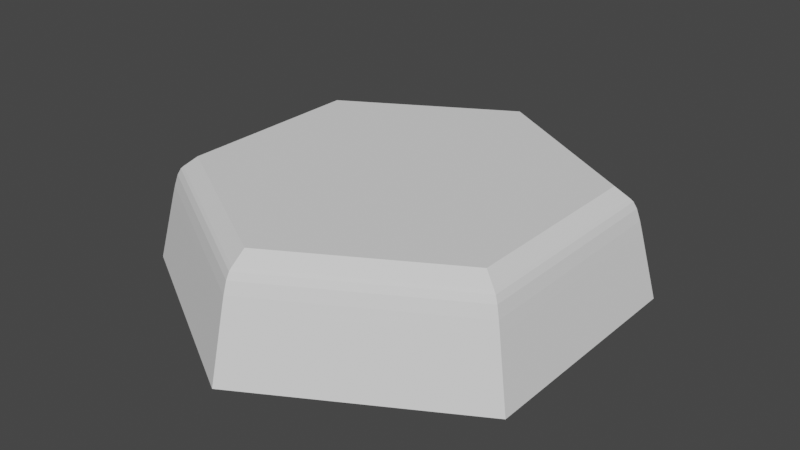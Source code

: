 # Source: hexkey.blend  (saved by Blender 2.83.19; exported with 4.5.12 LTS)
import bpy
from mathutils import Matrix  # noqa: F401  (used for matrix-valued properties, if any)

bpy.ops.wm.read_factory_settings(use_empty=True)
scene = bpy.context.scene
scene.name = 'Scene'

# ---- collections
col_collection = bpy.data.collections.new('Collection'); scene.collection.children.link(col_collection)

# ---- world
world_world = bpy.data.worlds.new('World'); scene.world = world_world
world_world.use_nodes = True; world_world.node_tree.nodes.clear()
_N = world_world.node_tree.nodes; _L = world_world.node_tree.links
n0 = _N.new('ShaderNodeOutputWorld'); n0.name = 'World Output'; n0.location = (300, 300)
n1 = _N.new('ShaderNodeBackground'); n1.name = 'Background'; n1.location = (10, 300)
n1.inputs[0].default_value = (0.05088, 0.05088, 0.05088, 1.0)
_L.new(n1.outputs[0], n0.inputs[0])
n0.is_active_output = True
world_world.color = (0.05088, 0.05088, 0.05088)
world_world.use_sun_shadow = False
world_world.sun_shadow_jitter_overblur = 0.0

# ---- meshes
me_cylinder_001 = bpy.data.meshes.new('Cylinder.001')
me_cylinder_001.from_pydata([(0.0, 0.05, -0.025), (0.0433, 0.025, -0.025), (0.0433, -0.025, -0.025), (-4.371e-09, -0.05, -0.025), (-0.0433, -0.025, -0.025), (-0.0433, 0.025, -0.025), (0.03505, 0.02024, -0.001658), (-3.817e-10, 0.04047, -0.001658), (0.03505, -0.02024, -0.001658), (-3.92e-09, -0.04047, -0.001658), (-0.03505, -0.02024, -0.001658), (-0.03505, 0.02024, -0.001658), (-7.176e-11, 0.04711, -0.01352), (-2.343e-10, 0.04305, -0.003577), (-8.004e-11, 0.04647, -0.01099), (-8.731e-11, 0.04581, -0.008446), (-1.164e-10, 0.045, -0.005961), (-1.601e-10, 0.04423, -0.004573), (-1.965e-10, 0.04362, -0.004004), (0.03728, 0.02153, -0.003577), (0.0408, 0.02356, -0.01352), (0.03778, 0.02181, -0.004004), (0.0383, 0.02211, -0.004573), (0.03897, 0.0225, -0.005961), (0.03967, 0.0229, -0.008446), (0.04025, 0.02324, -0.01099), (0.03728, -0.02153, -0.003577), (0.0408, -0.02356, -0.01352), (0.03778, -0.02181, -0.004004), (0.0383, -0.02211, -0.004573), (0.03897, -0.0225, -0.005961), (0.03967, -0.0229, -0.008446), (0.04025, -0.02324, -0.01099), (-3.998e-09, -0.04305, -0.003577), (-4.19e-09, -0.04711, -0.01352), (-4.009e-09, -0.04362, -0.004004), (-4.031e-09, -0.04423, -0.004573), (-4.045e-09, -0.045, -0.005961), (-4.104e-09, -0.04581, -0.008446), (-4.155e-09, -0.04647, -0.01099), (-0.03728, -0.02153, -0.003577), (-0.0408, -0.02356, -0.01352), (-0.03778, -0.02181, -0.004004), (-0.0383, -0.02211, -0.004573), (-0.03897, -0.0225, -0.005961), (-0.03967, -0.0229, -0.008446), (-0.04025, -0.02324, -0.01099), (-0.03728, 0.02153, -0.003577), (-0.0408, 0.02356, -0.01352), (-0.03778, 0.02181, -0.004004), (-0.0383, 0.02211, -0.004573), (-0.03897, 0.0225, -0.005961), (-0.03967, 0.0229, -0.008446), (-0.04025, 0.02324, -0.01099)], [], [(5, 48, 12, 0), (26, 19, 6, 8), (33, 26, 8, 9), (40, 33, 9, 10), (4, 41, 48, 5), (47, 40, 10, 11), (13, 47, 11, 7), (0, 1, 2, 3, 4, 5), (6, 7, 11, 10, 9, 8), (2, 27, 34, 3), (0, 12, 20, 1), (3, 34, 41, 4), (1, 20, 27, 2), (20, 12, 14, 25), (25, 14, 15, 24), (24, 15, 16, 23), (23, 16, 17, 22), (22, 17, 18, 21), (21, 18, 13, 19), (27, 20, 25, 32), (32, 25, 24, 31), (31, 24, 23, 30), (30, 23, 22, 29), (29, 22, 21, 28), (28, 21, 19, 26), (34, 27, 32, 39), (39, 32, 31, 38), (38, 31, 30, 37), (37, 30, 29, 36), (36, 29, 28, 35), (35, 28, 26, 33), (41, 34, 39, 46), (46, 39, 38, 45), (45, 38, 37, 44), (44, 37, 36, 43), (43, 36, 35, 42), (42, 35, 33, 40), (48, 41, 46, 53), (53, 46, 45, 52), (52, 45, 44, 51), (51, 44, 43, 50), (50, 43, 42, 49), (49, 42, 40, 47), (12, 48, 53, 14), (14, 53, 52, 15), (15, 52, 51, 16), (16, 51, 50, 17), (17, 50, 49, 18), (18, 49, 47, 13), (19, 13, 7, 6)])
_uv = me_cylinder_001.uv_layers.new(name='UVMap')
_uv.uv.foreach_set('vector', [0.1667, 0.5, 0.1667, 0.7871, -8.941e-08, 0.7871, -8.941e-08, 0.5, 0.6667, 1.0, 0.8333, 1.0, 0.8333, 1.0, 0.6667, 1.0, 0.5, 1.0, 0.6667, 1.0, 0.6667, 1.0, 0.5, 1.0, 0.3333, 1.0, 0.5, 1.0, 0.5, 1.0, 0.3333, 1.0, 0.3333, 0.5, 0.3333, 0.7871, 0.1667, 0.7871, 0.1667, 0.5, 0.1667, 1.0, 0.3333, 1.0, 0.3333, 1.0, 0.1667, 1.0, -8.941e-08, 1.0, 0.1667, 1.0, 0.1667, 1.0, -8.941e-08, 1.0, 0.75, 0.49, 0.9578, 0.37, 0.9578, 0.13, 0.75, 0.01, 0.5422, 0.13, 0.5422, 0.37, 0.4578, 0.37, 0.25, 0.49, 0.04215, 0.37, 0.04215, 0.13, 0.25, 0.01, 0.4578, 0.13, 0.6667, 0.5, 0.6667, 0.7871, 0.5, 0.7871, 0.5, 0.5, 1.0, 0.5, 1.0, 0.7871, 0.8333, 0.7871, 0.8333, 0.5, 0.5, 0.5, 0.5, 0.7871, 0.3333, 0.7871, 0.3333, 0.5, 0.8333, 0.5, 0.8333, 0.7871, 0.6667, 0.7871, 0.6667, 0.5, 0.8333, 0.7871, 1.0, 0.7871, 1.0, 0.8502, 0.8333, 0.8502, 0.8333, 0.8502, 1.0, 0.8502, 1.0, 0.914, 0.8333, 0.914, 0.8333, 0.914, 1.0, 0.914, 1.0, 1.0, 0.8333, 1.0, 0.8333, 1.0, 1.0, 1.0, 0.9999, 1.0, 0.8333, 1.0, 0.8333, 1.0, 0.9999, 1.0, 1.0, 1.0, 0.8333, 1.0, 0.8333, 1.0, 1.0, 1.0, 1.0, 1.0, 0.8333, 1.0, 0.6667, 0.7871, 0.8333, 0.7871, 0.8333, 0.8502, 0.6667, 0.8502, 0.6667, 0.8502, 0.8333, 0.8502, 0.8333, 0.914, 0.6667, 0.914, 0.6667, 0.914, 0.8333, 0.914, 0.8333, 1.0, 0.6667, 1.0, 0.6667, 1.0, 0.8333, 1.0, 0.8333, 1.0, 0.6667, 1.0, 0.6667, 1.0, 0.8333, 1.0, 0.8333, 1.0, 0.6667, 1.0, 0.6667, 1.0, 0.8333, 1.0, 0.8333, 1.0, 0.6667, 1.0, 0.5, 0.7871, 0.6667, 0.7871, 0.6667, 0.8502, 0.5, 0.8502, 0.5, 0.8502, 0.6667, 0.8502, 0.6667, 0.914, 0.5, 0.914, 0.5, 0.914, 0.6667, 0.914, 0.6667, 1.0, 0.5, 1.0, 0.5, 1.0, 0.6667, 1.0, 0.6667, 1.0, 0.5, 1.0, 0.5, 1.0, 0.6667, 1.0, 0.6667, 1.0, 0.5, 1.0, 0.5, 1.0, 0.6667, 1.0, 0.6667, 1.0, 0.5, 1.0, 0.3333, 0.7871, 0.5, 0.7871, 0.5, 0.8502, 0.3333, 0.8502, 0.3333, 0.8502, 0.5, 0.8502, 0.5, 0.914, 0.3333, 0.914, 0.3333, 0.914, 0.5, 0.914, 0.5, 1.0, 0.3333, 1.0, 0.3333, 1.0, 0.5, 1.0, 0.5, 1.0, 0.3333, 1.0, 0.3333, 1.0, 0.5, 1.0, 0.5, 1.0, 0.3333, 1.0, 0.3333, 1.0, 0.5, 1.0, 0.5, 1.0, 0.3333, 1.0, 0.1667, 0.7871, 0.3333, 0.7871, 0.3333, 0.8502, 0.1667, 0.8502, 0.1667, 0.8502, 0.3333, 0.8502, 0.3333, 0.914, 0.1667, 0.914, 0.1667, 0.914, 0.3333, 0.914, 0.3333, 1.0, 0.1667, 1.0, 0.1667, 1.0, 0.3333, 1.0, 0.3333, 1.0, 0.1667, 1.0, 0.1667, 1.0, 0.3333, 1.0, 0.3333, 1.0, 0.1667, 1.0, 0.1667, 1.0, 0.3333, 1.0, 0.3333, 1.0, 0.1667, 1.0, -8.941e-08, 0.7871, 0.1667, 0.7871, 0.1667, 0.8502, 1.591e-06, 0.8502, 1.591e-06, 0.8502, 0.1667, 0.8502, 0.1667, 0.914, 4.697e-05, 0.914, 4.697e-05, 0.914, 0.1667, 0.914, 0.1667, 1.0, -8.941e-08, 1.0, -8.941e-08, 1.0, 0.1667, 1.0, 0.1667, 1.0, 0.0001356, 1.0, 0.0001356, 1.0, 0.1667, 1.0, 0.1667, 1.0, 4.786e-06, 1.0, 4.786e-06, 1.0, 0.1667, 1.0, 0.1667, 1.0, -8.941e-08, 1.0, 0.8333, 1.0, 1.0, 1.0, 1.0, 1.0, 0.8333, 1.0])
me_cylinder_001.use_remesh_fix_poles = True
me_cylinder_001.use_remesh_preserve_attributes = False
me_cylinder_001.use_mirror_vertex_groups = False
me_cylinder_001.update()

# ---- objects
ob_cylinder = bpy.data.objects.new('Cylinder', me_cylinder_001)

# ---- transforms, parenting, visibility, modifiers, constraints
ob_cylinder.location = (0.0, 0.0, 0.09)
ob_cylinder.scale = (4.0, 4.0, 4.0)
ob_cylinder.lineart.crease_threshold = 0.0

# ---- collection membership
col_collection.objects.link(ob_cylinder)

# ---- scene / render settings (as saved in the file)
scene.frame_start = 1; scene.frame_end = 250; scene.frame_set(53)
scene.render.engine = 'BLENDER_EEVEE_NEXT'
scene.cycles.use_denoising = False
scene.cycles.samples = 128
scene.cycles.sampling_pattern = 'TABULATED_SOBOL'
scene.cycles.use_adaptive_sampling = False
scene.cycles.use_light_tree = False
scene.view_settings.view_transform = 'Filmic'
scene.unit_settings.scale_length = 0.1
bpy.context.view_layer.update()

# ---- added for rendering (the .blend has no active camera and no usable light): camera, sun
cam_auto = bpy.data.cameras.new('AutoCamera')
cam_auto.lens = 50.0
cam_auto.sensor_width = 36.0
cam_auto.clip_end = 1000.0
ob_auto_camera = bpy.data.objects.new('AutoCamera', cam_auto)
scene.collection.objects.link(ob_auto_camera)
ob_auto_camera.location = (0.497146, -0.596575, 0.434401)
ob_auto_camera.rotation_euler = (1.09748, -7.21219e-08, 0.694738)
scene.camera = ob_auto_camera
light_auto_sun = bpy.data.lights.new('AutoSun', 'SUN')
light_auto_sun.energy = 3.0
light_auto_sun.angle = 0.0523599
ob_auto_sun = bpy.data.objects.new('AutoSun', light_auto_sun)
scene.collection.objects.link(ob_auto_sun)
ob_auto_sun.rotation_euler = (0.872665, 0.174533, 0.523599)
bpy.context.view_layer.update()
